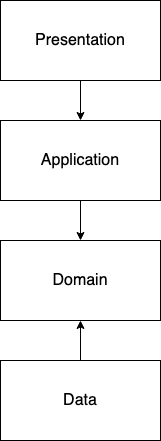

The diagram above was exported from draw.io. Its source (the exported page's mxGraphModel, read from the mxfile embedded in the PNG):
<mxGraphModel dx="954" dy="642" grid="1" gridSize="10" guides="1" tooltips="1" connect="1" arrows="1" fold="1" page="1" pageScale="1" pageWidth="850" pageHeight="1100" math="0" shadow="0">
  <root>
    <mxCell id="0" />
    <mxCell id="1" parent="0" />
    <mxCell id="Qp6HtSeC5fxDX_fW1A5F-1" value="&lt;font style=&quot;font-size: 16px;&quot;&gt;Presentation&lt;/font&gt;" style="rounded=0;whiteSpace=wrap;html=1;" parent="1" vertex="1">
      <mxGeometry x="240" y="120" width="160" height="80" as="geometry" />
    </mxCell>
    <mxCell id="Qp6HtSeC5fxDX_fW1A5F-2" value="&lt;font style=&quot;font-size: 16px;&quot;&gt;Domain&lt;/font&gt;" style="rounded=0;whiteSpace=wrap;html=1;" parent="1" vertex="1">
      <mxGeometry x="240" y="360" width="160" height="80" as="geometry" />
    </mxCell>
    <mxCell id="Qp6HtSeC5fxDX_fW1A5F-3" value="&lt;font style=&quot;font-size: 16px;&quot;&gt;Data&lt;/font&gt;" style="rounded=0;whiteSpace=wrap;html=1;" parent="1" vertex="1">
      <mxGeometry x="240" y="480" width="160" height="80" as="geometry" />
    </mxCell>
    <mxCell id="Qp6HtSeC5fxDX_fW1A5F-4" value="&lt;font style=&quot;font-size: 16px;&quot;&gt;Application&lt;/font&gt;" style="rounded=0;whiteSpace=wrap;html=1;" parent="1" vertex="1">
      <mxGeometry x="240" y="240" width="160" height="80" as="geometry" />
    </mxCell>
    <mxCell id="Qp6HtSeC5fxDX_fW1A5F-5" value="" style="endArrow=classic;html=1;rounded=0;exitX=0.5;exitY=1;exitDx=0;exitDy=0;entryX=0.5;entryY=0;entryDx=0;entryDy=0;" parent="1" source="Qp6HtSeC5fxDX_fW1A5F-1" target="Qp6HtSeC5fxDX_fW1A5F-4" edge="1">
      <mxGeometry width="50" height="50" relative="1" as="geometry">
        <mxPoint x="470" y="270" as="sourcePoint" />
        <mxPoint x="520" y="220" as="targetPoint" />
      </mxGeometry>
    </mxCell>
    <mxCell id="__UOiETG-rFTjRivmPYV-1" value="" style="endArrow=classic;html=1;rounded=0;entryX=0.5;entryY=0;entryDx=0;entryDy=0;exitX=0.5;exitY=1;exitDx=0;exitDy=0;" edge="1" parent="1" source="Qp6HtSeC5fxDX_fW1A5F-4" target="Qp6HtSeC5fxDX_fW1A5F-2">
      <mxGeometry width="50" height="50" relative="1" as="geometry">
        <mxPoint x="120" y="380" as="sourcePoint" />
        <mxPoint x="170" y="330" as="targetPoint" />
      </mxGeometry>
    </mxCell>
    <mxCell id="__UOiETG-rFTjRivmPYV-2" value="" style="endArrow=classic;html=1;rounded=0;entryX=0.5;entryY=1;entryDx=0;entryDy=0;exitX=0.5;exitY=0;exitDx=0;exitDy=0;" edge="1" parent="1" source="Qp6HtSeC5fxDX_fW1A5F-3" target="Qp6HtSeC5fxDX_fW1A5F-2">
      <mxGeometry width="50" height="50" relative="1" as="geometry">
        <mxPoint x="160" y="500" as="sourcePoint" />
        <mxPoint x="210" y="450" as="targetPoint" />
      </mxGeometry>
    </mxCell>
  </root>
</mxGraphModel>